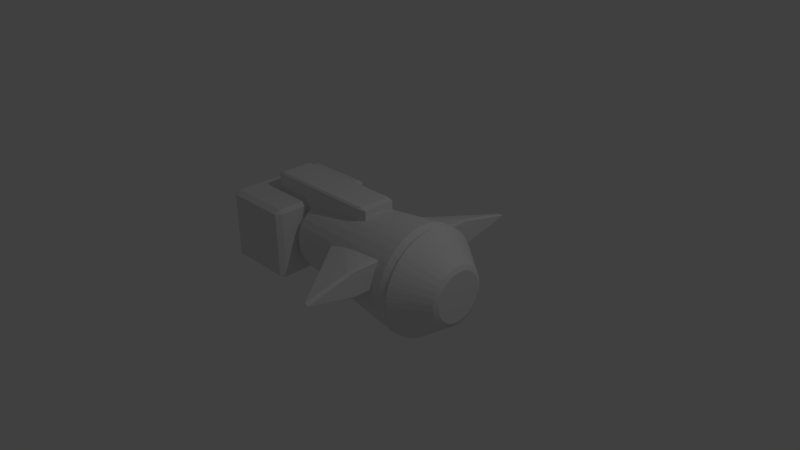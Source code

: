 # Source: Spaceship_Towing.blend  (saved by Blender 2.65.0; exported with 4.5.12 LTS)
import bpy
from mathutils import Matrix  # noqa: F401  (used for matrix-valued properties, if any)

bpy.ops.wm.read_factory_settings(use_empty=True)
scene = bpy.context.scene
scene.name = 'Scene'

# ---- collections
col_collection_1 = bpy.data.collections.new('Collection 1'); scene.collection.children.link(col_collection_1)

# ---- world
world_world = bpy.data.worlds.new('World'); scene.world = world_world
world_world.color = (0.05088, 0.05088, 0.05088)
world_world.use_sun_shadow = False
world_world.sun_shadow_jitter_overblur = 0.0
world_world.cycles.sampling_method = 'MANUAL'
world_world.cycles.sample_map_resolution = 256

# ---- cameras
cam_camera = bpy.data.cameras.new('Camera')
cam_camera.clip_end = 100.0
cam_camera.lens = 35.0
cam_camera.sensor_width = 32.0
cam_camera.sensor_height = 18.0
cam_camera.ortho_scale = 7.314
cam_camera.dof.focus_distance = 0.0
cam_camera.dof.aperture_fstop = 128.0

# ---- lights
light_lamp = bpy.data.lights.new('Lamp', 'POINT')
light_lamp.transmission_factor = 0.0
light_lamp.cutoff_distance = 30.0
light_lamp.energy = 100.0
light_lamp.shadow_buffer_clip_start = 1.001
light_lamp.shadow_soft_size = 0.1
light_lamp.shadow_maximum_resolution = 0.006
light_lamp.use_absolute_resolution = True
light_lamp.cycles.use_multiple_importance_sampling = False

# ---- meshes
me_cube_002 = bpy.data.meshes.new('Cube.002')
me_cube_002.from_pydata([(-1.0, -1.0, -1.0), (-1.0, 1.0, -1.0), (1.0, 1.0, -1.0), (1.0, -1.0, -1.0), (-1.0, -1.0, 1.0), (-1.0, 1.0, 1.0), (1.0, 1.0, 1.0), (1.0, -1.0, 1.0)], [], [(4, 5, 1, 0), (5, 6, 2, 1), (6, 7, 3, 2), (7, 4, 0, 3), (0, 1, 2, 3), (7, 6, 5, 4)])
me_cube_002.use_remesh_preserve_volume = False
me_cube_002.use_remesh_preserve_attributes = False
me_cube_002.use_mirror_vertex_groups = False
me_cube_002.update()
me_cone_001 = bpy.data.meshes.new('Cone.001')
me_cone_001.from_pydata([(0.0, 1.75, -0.5), (0.0, 0.5, 0.5), (1.732, 1.0, -0.5), (0.433, 0.25, 0.5), (1.732, -1.0, -0.5), (0.433, -0.25, 0.5), (-1.748e-07, -1.75, -0.5), (-4.371e-08, -0.5, 0.5), (-1.732, -1.0, -0.5), (-0.433, -0.25, 0.5), (-1.732, 1.0, -0.5), (-0.433, 0.25, 0.5)], [], [(0, 1, 3, 2), (2, 3, 5, 4), (4, 5, 7, 6), (6, 7, 9, 8), (3, 1, 11, 9, 7, 5), (10, 11, 1, 0), (8, 9, 11, 10), (0, 2, 4, 6, 8, 10)])
me_cone_001.use_remesh_preserve_volume = False
me_cone_001.use_remesh_preserve_attributes = False
me_cone_001.use_mirror_vertex_groups = False
me_cone_001.update()
me_cube_001 = bpy.data.meshes.new('Cube.001')
me_cube_001.from_pydata([(-1.0, -1.0, -1.0), (-1.0, 1.0, -1.0), (1.0, 1.0, -1.0), (1.0, -1.0, -1.0), (-1.0, -1.0, 1.0), (-1.0, 1.0, 1.0), (1.0, 1.0, 1.0), (1.0, -1.0, 1.0)], [], [(4, 5, 1, 0), (5, 6, 2, 1), (6, 7, 3, 2), (7, 4, 0, 3), (0, 1, 2, 3), (7, 6, 5, 4)])
me_cube_001.use_remesh_preserve_volume = False
me_cube_001.use_remesh_preserve_attributes = False
me_cube_001.use_mirror_vertex_groups = False
me_cube_001.update()
me_cone = bpy.data.meshes.new('Cone')
me_cone.from_pydata([(0.0, 0.75, -0.5), (0.1463, 0.7356, -0.5), (0.287, 0.6929, -0.5), (0.4167, 0.6236, -0.5), (0.5303, 0.5303, -0.5), (0.6236, 0.4167, -0.5), (0.6929, 0.287, -0.5), (0.7356, 0.1463, -0.5), (0.75, 5.662e-08, -0.5), (0.7356, -0.1463, -0.5), (0.6929, -0.287, -0.5), (0.6236, -0.4167, -0.5), (0.5303, -0.5303, -0.5), (0.4167, -0.6236, -0.5), (0.287, -0.6929, -0.5), (0.1463, -0.7356, -0.5), (-2.444e-07, -0.75, -0.5), (-0.1463, -0.7356, -0.5), (-0.287, -0.6929, -0.5), (-0.4167, -0.6236, -0.5), (-0.5303, -0.5303, -0.5), (-0.6236, -0.4167, -0.5), (-0.6929, -0.287, -0.5), (-0.7356, -0.1463, -0.5), (-0.75, 7.242e-07, -0.5), (-0.7356, 0.1463, -0.5), (-0.6929, 0.287, -0.5), (-0.6236, 0.4167, -0.5), (-0.5303, 0.5303, -0.5), (-0.4167, 0.6236, -0.5), (-0.287, 0.6929, -0.5), (-0.1463, 0.7356, -0.5), (-0.07348, -0.3694, -0.002203), (-0.3694, -0.07349, -0.002238), (0.3131, -0.2092, -0.002158), (0.1441, -0.348, -0.002178), (-0.3134, 0.2094, -0.002526), (0.3481, 0.1442, -0.002356), (-1.227e-07, -0.3766, -0.002195), (0.07355, 0.3698, -0.002706), (-0.348, -0.1441, -0.002236), (-0.07356, 0.3698, -0.002723), (0.3479, -0.1441, -0.002154), (-0.2663, -0.2663, -0.002226), (-0.3481, 0.1442, -0.002438), (0.3133, 0.2094, -0.002452), (0.07348, -0.3694, -0.002186), (0.0, 0.377, -0.002725), (-0.3132, -0.2093, -0.002231), (-0.1443, 0.3483, -0.002701), (0.3694, -0.07347, -0.002151), (-0.2093, -0.3132, -0.002219), (-0.3695, 0.0735, -0.002342), (0.1443, 0.3483, -0.002667), (0.2665, 0.2665, -0.002538), (0.2092, -0.3132, -0.00217), (-0.2094, 0.3135, -0.00266), (0.3766, 2.843e-08, -0.00215), (-0.1441, -0.348, -0.002212), (-0.3767, 3.637e-07, -0.002239), (0.2094, 0.3134, -0.002611), (0.2663, -0.2663, -0.002163), (-0.2665, 0.2665, -0.002601), (0.3695, 0.07349, -0.002254)], [], [(30, 49, 41, 31), (0, 47, 39, 1), (31, 41, 47, 0), (1, 39, 53, 2), (29, 56, 49, 30), (28, 62, 56, 29), (27, 36, 62, 28), (26, 44, 36, 27), (25, 52, 44, 26), (24, 59, 52, 25), (23, 33, 59, 24), (22, 40, 33, 23), (21, 48, 40, 22), (20, 43, 48, 21), (19, 51, 43, 20), (18, 58, 51, 19), (17, 32, 58, 18), (16, 38, 32, 17), (15, 46, 38, 16), (14, 35, 46, 15), (13, 55, 35, 14), (12, 61, 55, 13), (11, 34, 61, 12), (10, 42, 34, 11), (9, 50, 42, 10), (8, 57, 50, 9), (7, 63, 57, 8), (6, 37, 63, 7), (5, 45, 37, 6), (4, 54, 45, 5), (3, 60, 54, 4), (2, 53, 60, 3), (0, 1, 2, 3, 4, 5, 6, 7, 8, 9, 10, 11, 12, 13, 14, 15, 16, 17, 18, 19, 20, 21, 22, 23, 24, 25, 26, 27, 28, 29, 30, 31), (39, 47, 41, 49, 56, 62, 36, 44, 52, 59, 33, 40, 48, 43, 51, 58, 32, 38, 46, 35, 55, 61, 34, 42, 50, 57, 63, 37, 45, 54, 60, 53)])
me_cone.use_remesh_preserve_volume = False
me_cone.use_remesh_preserve_attributes = False
me_cone.use_mirror_vertex_groups = False
me_cone.update()
me_cylinder = bpy.data.meshes.new('Cylinder')
me_cylinder.from_pydata([(0.0, 1.0, -1.0), (-5.937e-08, 1.5, 1.0), (0.1951, 0.9808, -1.0), (0.2926, 1.471, 1.0), (0.3827, 0.9239, -1.0), (0.574, 1.386, 1.0), (0.5556, 0.8315, -1.0), (0.8334, 1.247, 1.0), (0.7071, 0.7071, -1.0), (1.061, 1.061, 1.0), (0.8315, 0.5556, -1.0), (1.247, 0.8334, 1.0), (0.9239, 0.3827, -1.0), (1.386, 0.574, 1.0), (0.9808, 0.1951, -1.0), (1.471, 0.2926, 1.0), (1.0, 7.55e-08, -1.0), (1.5, -2.925e-08, 1.0), (0.9808, -0.1951, -1.0), (1.471, -0.2926, 1.0), (0.9239, -0.3827, -1.0), (1.386, -0.574, 1.0), (0.8315, -0.5556, -1.0), (1.247, -0.8334, 1.0), (0.7071, -0.7071, -1.0), (1.061, -1.061, 1.0), (0.5556, -0.8315, -1.0), (0.8334, -1.247, 1.0), (0.3827, -0.9239, -1.0), (0.574, -1.386, 1.0), (0.1951, -0.9808, -1.0), (0.2926, -1.471, 1.0), (-3.258e-07, -1.0, -1.0), (-5.481e-07, -1.5, 1.0), (-0.1951, -0.9808, -1.0), (-0.2926, -1.471, 1.0), (-0.3827, -0.9239, -1.0), (-0.574, -1.386, 1.0), (-0.5556, -0.8315, -1.0), (-0.8334, -1.247, 1.0), (-0.7071, -0.7071, -1.0), (-1.061, -1.061, 1.0), (-0.8315, -0.5556, -1.0), (-1.247, -0.8334, 1.0), (-0.9239, -0.3827, -1.0), (-1.386, -0.574, 1.0), (-0.9808, -0.1951, -1.0), (-1.471, -0.2926, 1.0), (-1.0, 9.656e-07, -1.0), (-1.5, 1.306e-06, 1.0), (-0.9808, 0.1951, -1.0), (-1.471, 0.2926, 1.0), (-0.9239, 0.3827, -1.0), (-1.386, 0.574, 1.0), (-0.8315, 0.5556, -1.0), (-1.247, 0.8334, 1.0), (-0.7071, 0.7071, -1.0), (-1.061, 1.061, 1.0), (-0.5556, 0.8315, -1.0), (-0.8334, 1.247, 1.0), (-0.3827, 0.9239, -1.0), (-0.574, 1.386, 1.0), (-0.1951, 0.9808, -1.0), (-0.2926, 1.471, 1.0)], [], [(0, 1, 3, 2), (2, 3, 5, 4), (4, 5, 7, 6), (6, 7, 9, 8), (8, 9, 11, 10), (10, 11, 13, 12), (12, 13, 15, 14), (14, 15, 17, 16), (16, 17, 19, 18), (18, 19, 21, 20), (20, 21, 23, 22), (22, 23, 25, 24), (24, 25, 27, 26), (26, 27, 29, 28), (28, 29, 31, 30), (30, 31, 33, 32), (32, 33, 35, 34), (34, 35, 37, 36), (36, 37, 39, 38), (38, 39, 41, 40), (40, 41, 43, 42), (42, 43, 45, 44), (44, 45, 47, 46), (46, 47, 49, 48), (48, 49, 51, 50), (50, 51, 53, 52), (52, 53, 55, 54), (54, 55, 57, 56), (56, 57, 59, 58), (58, 59, 61, 60), (3, 1, 63, 61, 59, 57, 55, 53, 51, 49, 47, 45, 43, 41, 39, 37, 35, 33, 31, 29, 27, 25, 23, 21, 19, 17, 15, 13, 11, 9, 7, 5), (62, 63, 1, 0), (60, 61, 63, 62), (0, 2, 4, 6, 8, 10, 12, 14, 16, 18, 20, 22, 24, 26, 28, 30, 32, 34, 36, 38, 40, 42, 44, 46, 48, 50, 52, 54, 56, 58, 60, 62)])
me_cylinder.use_remesh_preserve_volume = False
me_cylinder.use_remesh_preserve_attributes = False
me_cylinder.use_mirror_vertex_groups = False
me_cylinder.update()

# ---- objects
ob_cube_001 = bpy.data.objects.new('Cube.001', me_cube_002)
ob_cone_001 = bpy.data.objects.new('Cone.001', me_cone_001)
ob_cube = bpy.data.objects.new('Cube', me_cube_001)
ob_cone = bpy.data.objects.new('Cone', me_cone)
ob_cylinder = bpy.data.objects.new('Cylinder', me_cylinder)
ob_lamp = bpy.data.objects.new('Lamp', light_lamp)
ob_camera = bpy.data.objects.new('Camera', cam_camera)

# ---- transforms, parenting, visibility, modifiers, constraints
ob_cube_001.location = (-0.75, 0.0, 0.5)
ob_cube_001.scale = (0.875, 0.25, 0.25)
ob_cube_001.lineart.crease_threshold = 0.0
_m = ob_cube_001.modifiers.new('Bevel', 'BEVEL')
_m.limit_method = 'NONE'
_m.spread = 0.0
ob_cone_001.location = (0.25, 0.0, 0.25)
ob_cone_001.rotation_euler = (0.0, -1.571, 0.0)
ob_cone_001.scale = (0.1, 1.0, 1.0)
ob_cone_001.lineart.crease_threshold = 0.0
_m = ob_cone_001.modifiers.new('Bevel', 'BEVEL')
_m.limit_method = 'NONE'
_m.spread = 0.0
ob_cube.location = (-1.5, 0.0, 0.0)
ob_cube.scale = (0.5, 0.75, 0.5)
ob_cube.lineart.crease_threshold = 0.0
_m = ob_cube.modifiers.new('Bevel', 'BEVEL')
_m.limit_method = 'NONE'
_m.spread = 0.0
ob_cone.location = (1.5, 0.0, 0.0)
ob_cone.rotation_euler = (0.0, 1.571, 0.0)
ob_cone.lineart.crease_threshold = 0.0
_m = ob_cone.modifiers.new('Bevel', 'BEVEL')
_m.limit_method = 'NONE'
_m.spread = 0.0
ob_cylinder.location = (0.0, 0.0, 0.0)
ob_cylinder.rotation_euler = (0.0, 1.571, 0.0)
ob_cylinder.scale = (0.5, 0.5, 1.0)
ob_cylinder.lineart.crease_threshold = 0.0
_m = ob_cylinder.modifiers.new('Bevel', 'BEVEL')
_m.limit_method = 'NONE'
_m.spread = 0.0
ob_lamp.location = (4.076, 1.005, 5.904)
ob_lamp.rotation_euler = (0.6503, 0.05522, 1.866)
ob_lamp.lock_rotations_4d = False
ob_lamp.empty_display_type = 'ARROWS'
ob_lamp.color = (0.0, 0.0, 0.0, 0.0)
ob_lamp.lineart.crease_threshold = 0.0
ob_camera.location = (7.481, -6.508, 5.344)
ob_camera.rotation_euler = (1.109, 0.01082, 0.8149)
ob_camera.lock_rotations_4d = False
ob_camera.empty_display_type = 'ARROWS'
ob_camera.color = (0.0, 0.0, 0.0, 0.0)
ob_camera.display_type = 'WIRE'
ob_camera.lineart.crease_threshold = 0.0

# ---- collection membership
col_collection_1.objects.link(ob_cube_001)
col_collection_1.objects.link(ob_cone_001)
col_collection_1.objects.link(ob_cube)
col_collection_1.objects.link(ob_cone)
col_collection_1.objects.link(ob_cylinder)
col_collection_1.objects.link(ob_lamp)
col_collection_1.objects.link(ob_camera)

# ---- scene / render settings (as saved in the file)
scene.camera = ob_camera
scene.frame_start = 1; scene.frame_end = 250; scene.frame_set(1)
scene.render.engine = 'BLENDER_EEVEE_NEXT'
scene.render.image_settings.color_mode = 'RGB'
scene.render.image_settings.compression = 90
scene.render.resolution_percentage = 50
scene.render.dither_intensity = 0.0
scene.render.bake_margin = 2
scene.render.bake_bias = 0.0
scene.cycles.use_denoising = False
scene.cycles.samples = 10
scene.cycles.sampling_pattern = 'TABULATED_SOBOL'
scene.cycles.light_sampling_threshold = 0.0
scene.cycles.use_adaptive_sampling = False
scene.cycles.use_light_tree = False
scene.cycles.blur_glossy = 0.0
scene.cycles.volume_bounces = 1
scene.cycles.pixel_filter_type = 'GAUSSIAN'
scene.cycles.sample_clamp_indirect = 0.0
scene.view_settings.view_transform = 'Standard'
bpy.context.view_layer.update()
